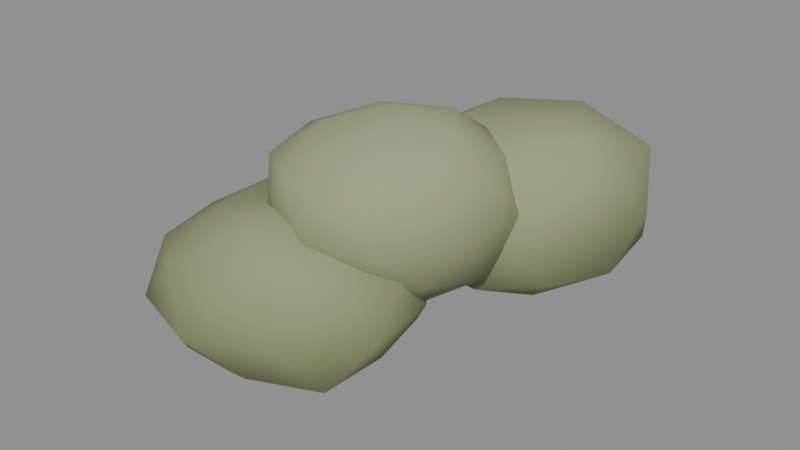 # Source: bush_native.blend  (saved by Blender 5.1.30; exported with 4.5.12 LTS)
import bpy
from mathutils import Matrix  # noqa: F401  (used for matrix-valued properties, if any)

bpy.ops.wm.read_factory_settings(use_empty=True)
scene = bpy.context.scene
scene.name = 'Scene'

# ---- materials (node trees are filled in below, after node groups)
mat_m_bush_native = bpy.data.materials.new('M_bush_native')

# ---- material node trees
mat_m_bush_native.use_nodes = True; mat_m_bush_native.node_tree.nodes.clear()
_N = mat_m_bush_native.node_tree.nodes; _L = mat_m_bush_native.node_tree.links
n0 = _N.new('ShaderNodeBsdfPrincipled'); n0.name = 'Principled BSDF'; n0.location = (-200, 100)
n0.inputs[2].default_value = 0.88
n0.inputs[13].default_value = 0.15
n1 = _N.new('ShaderNodeOutputMaterial'); n1.name = 'Material Output'; n1.location = (200, 100)
n2 = _N.new('ShaderNodeVertexColor'); n2.name = 'Color Attribute'; n2.location = (0, 0)
n2.layer_name = 'Col'
_L.new(n0.outputs[0], n1.inputs[0])
_L.new(n2.outputs[0], n0.inputs[0])
n1.is_active_output = True

# ---- meshes
me_icosphere = bpy.data.meshes.new('Icosphere')
me_icosphere.from_pydata([(0.1004, -0.1166, 0.3981), (0.4364, -0.3716, 0.5479), (-0.01786, -0.4967, 0.5599), (-0.314, -0.1166, 0.5482), (-0.03195, 0.3089, 0.5431), (0.4228, 0.1281, 0.554), (0.2231, -0.5113, 0.8458), (-0.2543, -0.3858, 0.8609), (-0.2384, 0.1405, 0.8537), (0.2305, 0.3019, 0.8546), (0.5386, -0.1166, 0.8608), (0.1004, -0.1166, 1.042), (0.02622, -0.355, 0.4154), (0.3117, -0.277, 0.3901), (0.2153, -0.4862, 0.5316), (0.518, -0.1166, 0.5109), (0.2753, 0.01615, 0.4437), (-0.1336, -0.1166, 0.4226), (-0.2186, -0.3587, 0.5214), (0.02654, 0.1208, 0.4167), (-0.1915, 0.1049, 0.5366), (0.2256, 0.2861, 0.5165), (0.5289, -0.262, 0.7001), (0.556, 0.03806, 0.7001), (0.1004, -0.608, 0.7001), (0.3763, -0.5133, 0.7001), (-0.3666, -0.2751, 0.7001), (-0.163, -0.4953, 0.7001), (-0.1609, 0.259, 0.7001), (-0.3901, 0.04988, 0.7001), (0.4132, 0.3332, 0.7001), (0.1004, 0.3587, 0.7001), (0.4277, -0.365, 0.8835), (-0.03011, -0.5361, 0.8915), (-0.3064, -0.1166, 0.8845), (-0.0278, 0.2955, 0.8881), (0.408, 0.1169, 0.8725), (0.1724, -0.3482, 0.9768), (0.3623, -0.1166, 1.011), (-0.0948, -0.2647, 0.9864), (-0.08717, 0.02575, 0.9752), (0.175, 0.1232, 0.9865), (0.2853, 0.3995, 0.2049), (0.6343, 0.1192, 0.4136), (0.1568, -0.03782, 0.4192), (-0.1664, 0.3995, 0.4064), (0.1523, 0.8522, 0.4139), (0.6805, 0.7169, 0.3933), (0.419, -0.05553, 0.7219), (-0.03666, 0.1408, 0.7095), (-0.07811, 0.6914, 0.7278), (0.4209, 0.8609, 0.724), (0.7189, 0.3995, 0.7222), (0.2853, 0.3995, 0.8848), (0.2068, 0.132, 0.2739), (0.4928, 0.2328, 0.2714), (0.4125, -0.0332, 0.3861), (0.7191, 0.3995, 0.3762), (0.5199, 0.5879, 0.2328), (0.04451, 0.3995, 0.2895), (-0.06615, 0.1171, 0.3759), (0.2065, 0.6678, 0.2729), (-0.09008, 0.7011, 0.3629), (0.4095, 0.8221, 0.3903), (0.6897, 0.2542, 0.5675), (0.7604, 0.5702, 0.5675), (0.2853, -0.09201, 0.5675), (0.5761, -0.04302, 0.5675), (-0.185, 0.2305, 0.5675), (-0.01523, -0.05796, 0.5675), (-0.001403, 0.8359, 0.5675), (-0.186, 0.5688, 0.5675), (0.5838, 0.8537, 0.5675), (0.2853, 0.9259, 0.5675), (0.6634, 0.09575, 0.7736), (0.1598, -0.02758, 0.7466), (-0.1407, 0.3995, 0.7554), (0.1628, 0.8165, 0.7424), (0.6749, 0.7124, 0.7798), (0.3665, 0.1234, 0.8706), (0.5657, 0.3995, 0.8911), (0.07329, 0.2291, 0.8701), (0.07257, 0.5704, 0.8711), (0.3725, 0.6962, 0.8932), (-0.1215, -0.4151, 0.0), (0.2848, -0.6998, 0.2373), (-0.2601, -0.8264, 0.2553), (-0.5756, -0.4151, 0.2534), (-0.2624, 0.003075, 0.2528), (0.2448, -0.1585, 0.2539), (0.0271, -0.8562, 0.5675), (-0.5075, -0.6856, 0.5662), (-0.5003, -0.1497, 0.5632), (0.03801, 0.05839, 0.5794), (0.3904, -0.4151, 0.5779), (-0.1215, -0.4151, 0.7308), (-0.2105, -0.6793, 0.09283), (0.09393, -0.5661, 0.1165), (0.009829, -0.805, 0.2295), (0.2914, -0.4151, 0.2345), (0.1175, -0.2477, 0.08487), (-0.4227, -0.4151, 0.07859), (-0.4769, -0.6641, 0.2236), (-0.2024, -0.175, 0.1214), (-0.5164, -0.1384, 0.2033), (0.02596, 0.02261, 0.2078), (0.4064, -0.5806, 0.406), (0.3665, -0.2622, 0.406), (-0.1215, -0.954, 0.406), (0.1697, -0.8017, 0.406), (-0.6133, -0.5692, 0.406), (-0.4458, -0.8456, 0.406), (-0.4076, -0.03539, 0.406), (-0.6746, -0.2418, 0.406), (0.2044, 0.01754, 0.406), (-0.1215, 0.09063, 0.406), (0.266, -0.6867, 0.6048), (-0.2715, -0.8604, 0.6075), (-0.5492, -0.4151, 0.5835), (-0.2528, -0.02528, 0.5824), (0.1959, -0.1927, 0.5689), (-0.02272, -0.7084, 0.7535), (0.1623, -0.4151, 0.7145), (-0.3334, -0.5636, 0.6906), (-0.3464, -0.2575, 0.7081), (-0.04303, -0.1821, 0.682)], [], [(0, 13, 12), (1, 13, 15), (0, 12, 17), (0, 17, 19), (0, 19, 16), (1, 15, 22), (2, 14, 24), (3, 18, 26), (4, 20, 28), (5, 21, 30), (1, 22, 25), (2, 24, 27), (3, 26, 29), (4, 28, 31), (5, 30, 23), (6, 32, 37), (7, 33, 39), (8, 34, 40), (9, 35, 41), (10, 36, 38), (38, 41, 11), (38, 36, 41), (36, 9, 41), (41, 40, 11), (41, 35, 40), (35, 8, 40), (40, 39, 11), (40, 34, 39), (34, 7, 39), (39, 37, 11), (39, 33, 37), (33, 6, 37), (37, 38, 11), (37, 32, 38), (32, 10, 38), (23, 36, 10), (23, 30, 36), (30, 9, 36), (31, 35, 9), (31, 28, 35), (28, 8, 35), (29, 34, 8), (29, 26, 34), (26, 7, 34), (27, 33, 7), (27, 24, 33), (24, 6, 33), (25, 32, 6), (25, 22, 32), (22, 10, 32), (30, 31, 9), (30, 21, 31), (21, 4, 31), (28, 29, 8), (28, 20, 29), (20, 3, 29), (26, 27, 7), (26, 18, 27), (18, 2, 27), (24, 25, 6), (24, 14, 25), (14, 1, 25), (22, 23, 10), (22, 15, 23), (15, 5, 23), (16, 21, 5), (16, 19, 21), (19, 4, 21), (19, 20, 4), (19, 17, 20), (17, 3, 20), (17, 18, 3), (17, 12, 18), (12, 2, 18), (15, 16, 5), (15, 13, 16), (13, 0, 16), (12, 14, 2), (12, 13, 14), (13, 1, 14), (42, 55, 54), (43, 55, 57), (42, 54, 59), (42, 59, 61), (42, 61, 58), (43, 57, 64), (44, 56, 66), (45, 60, 68), (46, 62, 70), (47, 63, 72), (43, 64, 67), (44, 66, 69), (45, 68, 71), (46, 70, 73), (47, 72, 65), (48, 74, 79), (49, 75, 81), (50, 76, 82), (51, 77, 83), (52, 78, 80), (80, 83, 53), (80, 78, 83), (78, 51, 83), (83, 82, 53), (83, 77, 82), (77, 50, 82), (82, 81, 53), (82, 76, 81), (76, 49, 81), (81, 79, 53), (81, 75, 79), (75, 48, 79), (79, 80, 53), (79, 74, 80), (74, 52, 80), (65, 78, 52), (65, 72, 78), (72, 51, 78), (73, 77, 51), (73, 70, 77), (70, 50, 77), (71, 76, 50), (71, 68, 76), (68, 49, 76), (69, 75, 49), (69, 66, 75), (66, 48, 75), (67, 74, 48), (67, 64, 74), (64, 52, 74), (72, 73, 51), (72, 63, 73), (63, 46, 73), (70, 71, 50), (70, 62, 71), (62, 45, 71), (68, 69, 49), (68, 60, 69), (60, 44, 69), (66, 67, 48), (66, 56, 67), (56, 43, 67), (64, 65, 52), (64, 57, 65), (57, 47, 65), (58, 63, 47), (58, 61, 63), (61, 46, 63), (61, 62, 46), (61, 59, 62), (59, 45, 62), (59, 60, 45), (59, 54, 60), (54, 44, 60), (57, 58, 47), (57, 55, 58), (55, 42, 58), (54, 56, 44), (54, 55, 56), (55, 43, 56), (84, 97, 96), (85, 97, 99), (84, 96, 101), (84, 101, 103), (84, 103, 100), (85, 99, 106), (86, 98, 108), (87, 102, 110), (88, 104, 112), (89, 105, 114), (85, 106, 109), (86, 108, 111), (87, 110, 113), (88, 112, 115), (89, 114, 107), (90, 116, 121), (91, 117, 123), (92, 118, 124), (93, 119, 125), (94, 120, 122), (122, 125, 95), (122, 120, 125), (120, 93, 125), (125, 124, 95), (125, 119, 124), (119, 92, 124), (124, 123, 95), (124, 118, 123), (118, 91, 123), (123, 121, 95), (123, 117, 121), (117, 90, 121), (121, 122, 95), (121, 116, 122), (116, 94, 122), (107, 120, 94), (107, 114, 120), (114, 93, 120), (115, 119, 93), (115, 112, 119), (112, 92, 119), (113, 118, 92), (113, 110, 118), (110, 91, 118), (111, 117, 91), (111, 108, 117), (108, 90, 117), (109, 116, 90), (109, 106, 116), (106, 94, 116), (114, 115, 93), (114, 105, 115), (105, 88, 115), (112, 113, 92), (112, 104, 113), (104, 87, 113), (110, 111, 91), (110, 102, 111), (102, 86, 111), (108, 109, 90), (108, 98, 109), (98, 85, 109), (106, 107, 94), (106, 99, 107), (99, 89, 107), (100, 105, 89), (100, 103, 105), (103, 88, 105), (103, 104, 88), (103, 101, 104), (101, 87, 104), (101, 102, 87), (101, 96, 102), (96, 86, 102), (99, 100, 89), (99, 97, 100), (97, 84, 100), (96, 98, 86), (96, 97, 98), (97, 85, 98)])
me_icosphere.polygons.foreach_set('use_smooth', [True] * 240)
_uv = me_icosphere.uv_layers.new(name='UVMap')
_uv.uv.foreach_set('vector', [0.1818, 0.0, 0.2273, 0.07873, 0.1364, 0.07873, 0.2727, 0.1575, 0.3182, 0.07873, 0.3636, 0.1575, 0.9091, 0.0, 0.9545, 0.07873, 0.8636, 0.07873, 0.7273, 0.0, 0.7727, 0.07873, 0.6818, 0.07873, 0.5455, 0.0, 0.5909, 0.07873, 0.5, 0.07873, 0.2727, 0.1575, 0.3636, 0.1575, 0.3182, 0.2362, 0.09091, 0.1575, 0.1818, 0.1575, 0.1364, 0.2362, 0.8182, 0.1575, 0.9091, 0.1575, 0.8636, 0.2362, 0.6364, 0.1575, 0.7273, 0.1575, 0.6818, 0.2362, 0.4545, 0.1575, 0.5455, 0.1575, 0.5, 0.2362, 0.2727, 0.1575, 0.3182, 0.2362, 0.2273, 0.2362, 0.09091, 0.1575, 0.1364, 0.2362, 0.04546, 0.2362, 0.8182, 0.1575, 0.8636, 0.2362, 0.7727, 0.2362, 0.6364, 0.1575, 0.6818, 0.2362, 0.5909, 0.2362, 0.4545, 0.1575, 0.5, 0.2362, 0.4091, 0.2362, 0.1818, 0.3149, 0.2727, 0.3149, 0.2273, 0.3937, 0.0, 0.3149, 0.09091, 0.3149, 0.04546, 0.3937, 0.7273, 0.3149, 0.8182, 0.3149, 0.7727, 0.3937, 0.5455, 0.3149, 0.6364, 0.3149, 0.5909, 0.3937, 0.3636, 0.3149, 0.4545, 0.3149, 0.4091, 0.3937, 0.4091, 0.3937, 0.5, 0.3937, 0.4545, 0.4724, 0.4091, 0.3937, 0.4545, 0.3149, 0.5, 0.3937, 0.4545, 0.3149, 0.5455, 0.3149, 0.5, 0.3937, 0.5909, 0.3937, 0.6818, 0.3937, 0.6364, 0.4724, 0.5909, 0.3937, 0.6364, 0.3149, 0.6818, 0.3937, 0.6364, 0.3149, 0.7273, 0.3149, 0.6818, 0.3937, 0.7727, 0.3937, 0.8636, 0.3937, 0.8182, 0.4724, 0.7727, 0.3937, 0.8182, 0.3149, 0.8636, 0.3937, 0.8182, 0.3149, 0.9091, 0.3149, 0.8636, 0.3937, 0.04546, 0.3937, 0.1364, 0.3937, 0.09091, 0.4724, 0.04546, 0.3937, 0.09091, 0.3149, 0.1364, 0.3937, 0.09091, 0.3149, 0.1818, 0.3149, 0.1364, 0.3937, 0.2273, 0.3937, 0.3182, 0.3937, 0.2727, 0.4724, 0.2273, 0.3937, 0.2727, 0.3149, 0.3182, 0.3937, 0.2727, 0.3149, 0.3636, 0.3149, 0.3182, 0.3937, 0.4091, 0.2362, 0.4545, 0.3149, 0.3636, 0.3149, 0.4091, 0.2362, 0.5, 0.2362, 0.4545, 0.3149, 0.5, 0.2362, 0.5455, 0.3149, 0.4545, 0.3149, 0.5909, 0.2362, 0.6364, 0.3149, 0.5455, 0.3149, 0.5909, 0.2362, 0.6818, 0.2362, 0.6364, 0.3149, 0.6818, 0.2362, 0.7273, 0.3149, 0.6364, 0.3149, 0.7727, 0.2362, 0.8182, 0.3149, 0.7273, 0.3149, 0.7727, 0.2362, 0.8636, 0.2362, 0.8182, 0.3149, 0.8636, 0.2362, 0.9091, 0.3149, 0.8182, 0.3149, 0.04546, 0.2362, 0.09091, 0.3149, 0.0, 0.3149, 0.04546, 0.2362, 0.1364, 0.2362, 0.09091, 0.3149, 0.1364, 0.2362, 0.1818, 0.3149, 0.09091, 0.3149, 0.2273, 0.2362, 0.2727, 0.3149, 0.1818, 0.3149, 0.2273, 0.2362, 0.3182, 0.2362, 0.2727, 0.3149, 0.3182, 0.2362, 0.3636, 0.3149, 0.2727, 0.3149, 0.5, 0.2362, 0.5909, 0.2362, 0.5455, 0.3149, 0.5, 0.2362, 0.5455, 0.1575, 0.5909, 0.2362, 0.5455, 0.1575, 0.6364, 0.1575, 0.5909, 0.2362, 0.6818, 0.2362, 0.7727, 0.2362, 0.7273, 0.3149, 0.6818, 0.2362, 0.7273, 0.1575, 0.7727, 0.2362, 0.7273, 0.1575, 0.8182, 0.1575, 0.7727, 0.2362, 0.8636, 0.2362, 0.9545, 0.2362, 0.9091, 0.3149, 0.8636, 0.2362, 0.9091, 0.1575, 0.9545, 0.2362, 0.9091, 0.1575, 1.0, 0.1575, 0.9545, 0.2362, 0.1364, 0.2362, 0.2273, 0.2362, 0.1818, 0.3149, 0.1364, 0.2362, 0.1818, 0.1575, 0.2273, 0.2362, 0.1818, 0.1575, 0.2727, 0.1575, 0.2273, 0.2362, 0.3182, 0.2362, 0.4091, 0.2362, 0.3636, 0.3149, 0.3182, 0.2362, 0.3636, 0.1575, 0.4091, 0.2362, 0.3636, 0.1575, 0.4545, 0.1575, 0.4091, 0.2362, 0.5, 0.07873, 0.5455, 0.1575, 0.4545, 0.1575, 0.5, 0.07873, 0.5909, 0.07873, 0.5455, 0.1575, 0.5909, 0.07873, 0.6364, 0.1575, 0.5455, 0.1575, 0.6818, 0.07873, 0.7273, 0.1575, 0.6364, 0.1575, 0.6818, 0.07873, 0.7727, 0.07873, 0.7273, 0.1575, 0.7727, 0.07873, 0.8182, 0.1575, 0.7273, 0.1575, 0.8636, 0.07873, 0.9091, 0.1575, 0.8182, 0.1575, 0.8636, 0.07873, 0.9545, 0.07873, 0.9091, 0.1575, 0.9545, 0.07873, 1.0, 0.1575, 0.9091, 0.1575, 0.3636, 0.1575, 0.4091, 0.07873, 0.4545, 0.1575, 0.3636, 0.1575, 0.3182, 0.07873, 0.4091, 0.07873, 0.3182, 0.07873, 0.3636, 0.0, 0.4091, 0.07873, 0.1364, 0.07873, 0.1818, 0.1575, 0.09091, 0.1575, 0.1364, 0.07873, 0.2273, 0.07873, 0.1818, 0.1575, 0.2273, 0.07873, 0.2727, 0.1575, 0.1818, 0.1575, 0.1818, 0.0, 0.2273, 0.07873, 0.1364, 0.07873, 0.2727, 0.1575, 0.3182, 0.07873, 0.3636, 0.1575, 0.9091, 0.0, 0.9545, 0.07873, 0.8636, 0.07873, 0.7273, 0.0, 0.7727, 0.07873, 0.6818, 0.07873, 0.5455, 0.0, 0.5909, 0.07873, 0.5, 0.07873, 0.2727, 0.1575, 0.3636, 0.1575, 0.3182, 0.2362, 0.09091, 0.1575, 0.1818, 0.1575, 0.1364, 0.2362, 0.8182, 0.1575, 0.9091, 0.1575, 0.8636, 0.2362, 0.6364, 0.1575, 0.7273, 0.1575, 0.6818, 0.2362, 0.4545, 0.1575, 0.5455, 0.1575, 0.5, 0.2362, 0.2727, 0.1575, 0.3182, 0.2362, 0.2273, 0.2362, 0.09091, 0.1575, 0.1364, 0.2362, 0.04546, 0.2362, 0.8182, 0.1575, 0.8636, 0.2362, 0.7727, 0.2362, 0.6364, 0.1575, 0.6818, 0.2362, 0.5909, 0.2362, 0.4545, 0.1575, 0.5, 0.2362, 0.4091, 0.2362, 0.1818, 0.3149, 0.2727, 0.3149, 0.2273, 0.3937, 0.0, 0.3149, 0.09091, 0.3149, 0.04546, 0.3937, 0.7273, 0.3149, 0.8182, 0.3149, 0.7727, 0.3937, 0.5455, 0.3149, 0.6364, 0.3149, 0.5909, 0.3937, 0.3636, 0.3149, 0.4545, 0.3149, 0.4091, 0.3937, 0.4091, 0.3937, 0.5, 0.3937, 0.4545, 0.4724, 0.4091, 0.3937, 0.4545, 0.3149, 0.5, 0.3937, 0.4545, 0.3149, 0.5455, 0.3149, 0.5, 0.3937, 0.5909, 0.3937, 0.6818, 0.3937, 0.6364, 0.4724, 0.5909, 0.3937, 0.6364, 0.3149, 0.6818, 0.3937, 0.6364, 0.3149, 0.7273, 0.3149, 0.6818, 0.3937, 0.7727, 0.3937, 0.8636, 0.3937, 0.8182, 0.4724, 0.7727, 0.3937, 0.8182, 0.3149, 0.8636, 0.3937, 0.8182, 0.3149, 0.9091, 0.3149, 0.8636, 0.3937, 0.04546, 0.3937, 0.1364, 0.3937, 0.09091, 0.4724, 0.04546, 0.3937, 0.09091, 0.3149, 0.1364, 0.3937, 0.09091, 0.3149, 0.1818, 0.3149, 0.1364, 0.3937, 0.2273, 0.3937, 0.3182, 0.3937, 0.2727, 0.4724, 0.2273, 0.3937, 0.2727, 0.3149, 0.3182, 0.3937, 0.2727, 0.3149, 0.3636, 0.3149, 0.3182, 0.3937, 0.4091, 0.2362, 0.4545, 0.3149, 0.3636, 0.3149, 0.4091, 0.2362, 0.5, 0.2362, 0.4545, 0.3149, 0.5, 0.2362, 0.5455, 0.3149, 0.4545, 0.3149, 0.5909, 0.2362, 0.6364, 0.3149, 0.5455, 0.3149, 0.5909, 0.2362, 0.6818, 0.2362, 0.6364, 0.3149, 0.6818, 0.2362, 0.7273, 0.3149, 0.6364, 0.3149, 0.7727, 0.2362, 0.8182, 0.3149, 0.7273, 0.3149, 0.7727, 0.2362, 0.8636, 0.2362, 0.8182, 0.3149, 0.8636, 0.2362, 0.9091, 0.3149, 0.8182, 0.3149, 0.04546, 0.2362, 0.09091, 0.3149, 0.0, 0.3149, 0.04546, 0.2362, 0.1364, 0.2362, 0.09091, 0.3149, 0.1364, 0.2362, 0.1818, 0.3149, 0.09091, 0.3149, 0.2273, 0.2362, 0.2727, 0.3149, 0.1818, 0.3149, 0.2273, 0.2362, 0.3182, 0.2362, 0.2727, 0.3149, 0.3182, 0.2362, 0.3636, 0.3149, 0.2727, 0.3149, 0.5, 0.2362, 0.5909, 0.2362, 0.5455, 0.3149, 0.5, 0.2362, 0.5455, 0.1575, 0.5909, 0.2362, 0.5455, 0.1575, 0.6364, 0.1575, 0.5909, 0.2362, 0.6818, 0.2362, 0.7727, 0.2362, 0.7273, 0.3149, 0.6818, 0.2362, 0.7273, 0.1575, 0.7727, 0.2362, 0.7273, 0.1575, 0.8182, 0.1575, 0.7727, 0.2362, 0.8636, 0.2362, 0.9545, 0.2362, 0.9091, 0.3149, 0.8636, 0.2362, 0.9091, 0.1575, 0.9545, 0.2362, 0.9091, 0.1575, 1.0, 0.1575, 0.9545, 0.2362, 0.1364, 0.2362, 0.2273, 0.2362, 0.1818, 0.3149, 0.1364, 0.2362, 0.1818, 0.1575, 0.2273, 0.2362, 0.1818, 0.1575, 0.2727, 0.1575, 0.2273, 0.2362, 0.3182, 0.2362, 0.4091, 0.2362, 0.3636, 0.3149, 0.3182, 0.2362, 0.3636, 0.1575, 0.4091, 0.2362, 0.3636, 0.1575, 0.4545, 0.1575, 0.4091, 0.2362, 0.5, 0.07873, 0.5455, 0.1575, 0.4545, 0.1575, 0.5, 0.07873, 0.5909, 0.07873, 0.5455, 0.1575, 0.5909, 0.07873, 0.6364, 0.1575, 0.5455, 0.1575, 0.6818, 0.07873, 0.7273, 0.1575, 0.6364, 0.1575, 0.6818, 0.07873, 0.7727, 0.07873, 0.7273, 0.1575, 0.7727, 0.07873, 0.8182, 0.1575, 0.7273, 0.1575, 0.8636, 0.07873, 0.9091, 0.1575, 0.8182, 0.1575, 0.8636, 0.07873, 0.9545, 0.07873, 0.9091, 0.1575, 0.9545, 0.07873, 1.0, 0.1575, 0.9091, 0.1575, 0.3636, 0.1575, 0.4091, 0.07873, 0.4545, 0.1575, 0.3636, 0.1575, 0.3182, 0.07873, 0.4091, 0.07873, 0.3182, 0.07873, 0.3636, 0.0, 0.4091, 0.07873, 0.1364, 0.07873, 0.1818, 0.1575, 0.09091, 0.1575, 0.1364, 0.07873, 0.2273, 0.07873, 0.1818, 0.1575, 0.2273, 0.07873, 0.2727, 0.1575, 0.1818, 0.1575, 0.1818, 0.0, 0.2273, 0.07873, 0.1364, 0.07873, 0.2727, 0.1575, 0.3182, 0.07873, 0.3636, 0.1575, 0.9091, 0.0, 0.9545, 0.07873, 0.8636, 0.07873, 0.7273, 0.0, 0.7727, 0.07873, 0.6818, 0.07873, 0.5455, 0.0, 0.5909, 0.07873, 0.5, 0.07873, 0.2727, 0.1575, 0.3636, 0.1575, 0.3182, 0.2362, 0.09091, 0.1575, 0.1818, 0.1575, 0.1364, 0.2362, 0.8182, 0.1575, 0.9091, 0.1575, 0.8636, 0.2362, 0.6364, 0.1575, 0.7273, 0.1575, 0.6818, 0.2362, 0.4545, 0.1575, 0.5455, 0.1575, 0.5, 0.2362, 0.2727, 0.1575, 0.3182, 0.2362, 0.2273, 0.2362, 0.09091, 0.1575, 0.1364, 0.2362, 0.04546, 0.2362, 0.8182, 0.1575, 0.8636, 0.2362, 0.7727, 0.2362, 0.6364, 0.1575, 0.6818, 0.2362, 0.5909, 0.2362, 0.4545, 0.1575, 0.5, 0.2362, 0.4091, 0.2362, 0.1818, 0.3149, 0.2727, 0.3149, 0.2273, 0.3937, 0.0, 0.3149, 0.09091, 0.3149, 0.04546, 0.3937, 0.7273, 0.3149, 0.8182, 0.3149, 0.7727, 0.3937, 0.5455, 0.3149, 0.6364, 0.3149, 0.5909, 0.3937, 0.3636, 0.3149, 0.4545, 0.3149, 0.4091, 0.3937, 0.4091, 0.3937, 0.5, 0.3937, 0.4545, 0.4724, 0.4091, 0.3937, 0.4545, 0.3149, 0.5, 0.3937, 0.4545, 0.3149, 0.5455, 0.3149, 0.5, 0.3937, 0.5909, 0.3937, 0.6818, 0.3937, 0.6364, 0.4724, 0.5909, 0.3937, 0.6364, 0.3149, 0.6818, 0.3937, 0.6364, 0.3149, 0.7273, 0.3149, 0.6818, 0.3937, 0.7727, 0.3937, 0.8636, 0.3937, 0.8182, 0.4724, 0.7727, 0.3937, 0.8182, 0.3149, 0.8636, 0.3937, 0.8182, 0.3149, 0.9091, 0.3149, 0.8636, 0.3937, 0.04546, 0.3937, 0.1364, 0.3937, 0.09091, 0.4724, 0.04546, 0.3937, 0.09091, 0.3149, 0.1364, 0.3937, 0.09091, 0.3149, 0.1818, 0.3149, 0.1364, 0.3937, 0.2273, 0.3937, 0.3182, 0.3937, 0.2727, 0.4724, 0.2273, 0.3937, 0.2727, 0.3149, 0.3182, 0.3937, 0.2727, 0.3149, 0.3636, 0.3149, 0.3182, 0.3937, 0.4091, 0.2362, 0.4545, 0.3149, 0.3636, 0.3149, 0.4091, 0.2362, 0.5, 0.2362, 0.4545, 0.3149, 0.5, 0.2362, 0.5455, 0.3149, 0.4545, 0.3149, 0.5909, 0.2362, 0.6364, 0.3149, 0.5455, 0.3149, 0.5909, 0.2362, 0.6818, 0.2362, 0.6364, 0.3149, 0.6818, 0.2362, 0.7273, 0.3149, 0.6364, 0.3149, 0.7727, 0.2362, 0.8182, 0.3149, 0.7273, 0.3149, 0.7727, 0.2362, 0.8636, 0.2362, 0.8182, 0.3149, 0.8636, 0.2362, 0.9091, 0.3149, 0.8182, 0.3149, 0.04546, 0.2362, 0.09091, 0.3149, 0.0, 0.3149, 0.04546, 0.2362, 0.1364, 0.2362, 0.09091, 0.3149, 0.1364, 0.2362, 0.1818, 0.3149, 0.09091, 0.3149, 0.2273, 0.2362, 0.2727, 0.3149, 0.1818, 0.3149, 0.2273, 0.2362, 0.3182, 0.2362, 0.2727, 0.3149, 0.3182, 0.2362, 0.3636, 0.3149, 0.2727, 0.3149, 0.5, 0.2362, 0.5909, 0.2362, 0.5455, 0.3149, 0.5, 0.2362, 0.5455, 0.1575, 0.5909, 0.2362, 0.5455, 0.1575, 0.6364, 0.1575, 0.5909, 0.2362, 0.6818, 0.2362, 0.7727, 0.2362, 0.7273, 0.3149, 0.6818, 0.2362, 0.7273, 0.1575, 0.7727, 0.2362, 0.7273, 0.1575, 0.8182, 0.1575, 0.7727, 0.2362, 0.8636, 0.2362, 0.9545, 0.2362, 0.9091, 0.3149, 0.8636, 0.2362, 0.9091, 0.1575, 0.9545, 0.2362, 0.9091, 0.1575, 1.0, 0.1575, 0.9545, 0.2362, 0.1364, 0.2362, 0.2273, 0.2362, 0.1818, 0.3149, 0.1364, 0.2362, 0.1818, 0.1575, 0.2273, 0.2362, 0.1818, 0.1575, 0.2727, 0.1575, 0.2273, 0.2362, 0.3182, 0.2362, 0.4091, 0.2362, 0.3636, 0.3149, 0.3182, 0.2362, 0.3636, 0.1575, 0.4091, 0.2362, 0.3636, 0.1575, 0.4545, 0.1575, 0.4091, 0.2362, 0.5, 0.07873, 0.5455, 0.1575, 0.4545, 0.1575, 0.5, 0.07873, 0.5909, 0.07873, 0.5455, 0.1575, 0.5909, 0.07873, 0.6364, 0.1575, 0.5455, 0.1575, 0.6818, 0.07873, 0.7273, 0.1575, 0.6364, 0.1575, 0.6818, 0.07873, 0.7727, 0.07873, 0.7273, 0.1575, 0.7727, 0.07873, 0.8182, 0.1575, 0.7273, 0.1575, 0.8636, 0.07873, 0.9091, 0.1575, 0.8182, 0.1575, 0.8636, 0.07873, 0.9545, 0.07873, 0.9091, 0.1575, 0.9545, 0.07873, 1.0, 0.1575, 0.9091, 0.1575, 0.3636, 0.1575, 0.4091, 0.07873, 0.4545, 0.1575, 0.3636, 0.1575, 0.3182, 0.07873, 0.4091, 0.07873, 0.3182, 0.07873, 0.3636, 0.0, 0.4091, 0.07873, 0.1364, 0.07873, 0.1818, 0.1575, 0.09091, 0.1575, 0.1364, 0.07873, 0.2273, 0.07873, 0.1818, 0.1575, 0.2273, 0.07873, 0.2727, 0.1575, 0.1818, 0.1575])
_ca = me_icosphere.color_attributes.new('Col', 'FLOAT_COLOR', 'POINT')
_ca.data.foreach_set('color', [0.2122, 0.2415, 0.1266, 1.0, 0.258, 0.2888, 0.155, 1.0, 0.2618, 0.2906, 0.1562, 1.0, 0.2505, 0.2827, 0.1517, 1.0, 0.2471, 0.2813, 0.1508, 1.0, 0.255, 0.2888, 0.1551, 1.0, 0.3196, 0.3537, 0.1985, 1.0, 0.3153, 0.3545, 0.1994, 1.0, 0.3061, 0.3468, 0.1949, 1.0, 0.3168, 0.3546, 0.1993, 1.0, 0.3182, 0.3533, 0.1988, 1.0, 0.3495, 0.3899, 0.2252, 1.0, 0.2321, 0.2604, 0.1369, 1.0, 0.2216, 0.2516, 0.1317, 1.0, 0.2642, 0.294, 0.1574, 1.0, 0.2451, 0.2775, 0.1481, 1.0, 0.219, 0.2503, 0.1322, 1.0, 0.2212, 0.2503, 0.1317, 1.0, 0.2432, 0.2722, 0.1455, 1.0, 0.2164, 0.2472, 0.13, 1.0, 0.2519, 0.2859, 0.1532, 1.0, 0.2374, 0.2706, 0.1445, 1.0, 0.2797, 0.3115, 0.1711, 1.0, 0.2882, 0.3222, 0.177, 1.0, 0.2982, 0.3292, 0.1808, 1.0, 0.2914, 0.3226, 0.1772, 1.0, 0.28, 0.316, 0.1735, 1.0, 0.2806, 0.3123, 0.1716, 1.0, 0.2804, 0.3181, 0.1747, 1.0, 0.2771, 0.3139, 0.1724, 1.0, 0.2908, 0.3266, 0.1794, 1.0, 0.2786, 0.3153, 0.1732, 1.0, 0.317, 0.3511, 0.1982, 1.0, 0.3224, 0.3583, 0.2025, 1.0, 0.3094, 0.3507, 0.198, 1.0, 0.3196, 0.3605, 0.2036, 1.0, 0.331, 0.3681, 0.2075, 1.0, 0.3329, 0.3697, 0.2115, 1.0, 0.353, 0.3914, 0.2251, 1.0, 0.3314, 0.372, 0.2132, 1.0, 0.3386, 0.3816, 0.2183, 1.0, 0.3471, 0.387, 0.2217, 1.0, 0.1892, 0.2198, 0.1117, 1.0, 0.2319, 0.2644, 0.1389, 1.0, 0.2128, 0.2429, 0.1278, 1.0, 0.2293, 0.2613, 0.1371, 1.0, 0.2271, 0.2607, 0.137, 1.0, 0.2154, 0.2474, 0.1296, 1.0, 0.287, 0.3209, 0.1768, 1.0, 0.2857, 0.3231, 0.1777, 1.0, 0.2745, 0.3128, 0.1725, 1.0, 0.2901, 0.3295, 0.1817, 1.0, 0.3009, 0.3351, 0.1847, 1.0, 0.3178, 0.3553, 0.2006, 1.0, 0.1877, 0.2173, 0.1117, 1.0, 0.1998, 0.2318, 0.1191, 1.0, 0.2144, 0.2462, 0.1288, 1.0, 0.221, 0.2516, 0.1314, 1.0, 0.1911, 0.2218, 0.1132, 1.0, 0.2032, 0.2332, 0.1201, 1.0, 0.2124, 0.2425, 0.1267, 1.0, 0.202, 0.2325, 0.1195, 1.0, 0.2245, 0.2559, 0.1334, 1.0, 0.2194, 0.2534, 0.1327, 1.0, 0.2644, 0.2969, 0.1598, 1.0, 0.2594, 0.2918, 0.1571, 1.0, 0.2477, 0.2798, 0.1506, 1.0, 0.2574, 0.2902, 0.1562, 1.0, 0.2586, 0.2937, 0.1581, 1.0, 0.247, 0.2795, 0.1504, 1.0, 0.257, 0.2939, 0.1582, 1.0, 0.2521, 0.2873, 0.1547, 1.0, 0.2507, 0.2868, 0.1544, 1.0, 0.2602, 0.2989, 0.1609, 1.0, 0.3051, 0.3397, 0.1887, 1.0, 0.2885, 0.3237, 0.179, 1.0, 0.2837, 0.322, 0.1783, 1.0, 0.2888, 0.3289, 0.1818, 1.0, 0.3097, 0.3466, 0.1926, 1.0, 0.3298, 0.3671, 0.2068, 1.0, 0.3328, 0.3695, 0.2088, 1.0, 0.3224, 0.3622, 0.2041, 1.0, 0.3017, 0.3408, 0.192, 1.0, 0.3176, 0.3559, 0.2012, 1.0, 0.1561, 0.1769, 0.08691, 1.0, 0.2121, 0.239, 0.1221, 1.0, 0.2101, 0.2363, 0.1211, 1.0, 0.2043, 0.2293, 0.1174, 1.0, 0.1942, 0.2197, 0.1125, 1.0, 0.1872, 0.2154, 0.1104, 1.0, 0.2753, 0.3024, 0.1628, 1.0, 0.2558, 0.289, 0.1555, 1.0, 0.2585, 0.2918, 0.157, 1.0, 0.2525, 0.2862, 0.1543, 1.0, 0.2653, 0.2959, 0.1595, 1.0, 0.2839, 0.3166, 0.1747, 1.0, 0.1791, 0.2027, 0.1011, 1.0, 0.1834, 0.208, 0.1042, 1.0, 0.2102, 0.2357, 0.1203, 1.0, 0.198, 0.2256, 0.1152, 1.0, 0.1635, 0.1877, 0.09351, 1.0, 0.1727, 0.1934, 0.09626, 1.0, 0.2041, 0.2305, 0.1175, 1.0, 0.1688, 0.1906, 0.09555, 1.0, 0.1904, 0.213, 0.1082, 1.0, 0.1787, 0.2056, 0.1045, 1.0, 0.2428, 0.2718, 0.1426, 1.0, 0.2243, 0.2548, 0.1337, 1.0, 0.2424, 0.2685, 0.1409, 1.0, 0.2543, 0.2816, 0.1478, 1.0, 0.234, 0.2653, 0.1392, 1.0, 0.2315, 0.2614, 0.1372, 1.0, 0.2298, 0.259, 0.1359, 1.0, 0.2336, 0.2634, 0.1382, 1.0, 0.2093, 0.2396, 0.1258, 1.0, 0.221, 0.2516, 0.1321, 1.0, 0.287, 0.3166, 0.1714, 1.0, 0.2638, 0.2925, 0.1584, 1.0, 0.2673, 0.3024, 0.1632, 1.0, 0.2573, 0.2912, 0.1571, 1.0, 0.2489, 0.2801, 0.1508, 1.0, 0.3016, 0.3327, 0.1842, 1.0, 0.2882, 0.3199, 0.1761, 1.0, 0.279, 0.3122, 0.1712, 1.0, 0.2804, 0.3164, 0.174, 1.0, 0.2675, 0.3007, 0.1647, 1.0])
me_icosphere.materials.append(mat_m_bush_native)
me_icosphere.update()

# ---- objects
ob_bush_native = bpy.data.objects.new('bush_native', me_icosphere)

# ---- transforms, parenting, visibility, modifiers, constraints
ob_bush_native.location = (0.0, 0.0, 0.0)

# ---- collection membership
scene.collection.objects.link(ob_bush_native)

# ---- scene / render settings (as saved in the file)
scene.frame_start = 1; scene.frame_end = 250; scene.frame_set(1)
scene.render.engine = 'BLENDER_EEVEE_NEXT'
scene.render.bake_bias = 0.0
scene.render.bake_samples = 0
scene.cycles.sampling_pattern = 'TABULATED_SOBOL'
scene.eevee.use_volume_custom_range = False
bpy.context.view_layer.update()

# ---- added for rendering (the .blend has no active camera and no usable light): camera, sun + grey world if the file has none
cam_auto = bpy.data.cameras.new('AutoCamera')
cam_auto.lens = 50.0
cam_auto.sensor_width = 36.0
cam_auto.clip_end = 1000.0
ob_auto_camera = bpy.data.objects.new('AutoCamera', cam_auto)
scene.collection.objects.link(ob_auto_camera)
ob_auto_camera.location = (2.43395, -2.88331, 2.43372)
ob_auto_camera.rotation_euler = (1.09748, -7.21219e-08, 0.694738)
scene.camera = ob_auto_camera
light_auto_sun = bpy.data.lights.new('AutoSun', 'SUN')
light_auto_sun.energy = 3.0
light_auto_sun.angle = 0.0523599
ob_auto_sun = bpy.data.objects.new('AutoSun', light_auto_sun)
scene.collection.objects.link(ob_auto_sun)
ob_auto_sun.rotation_euler = (0.872665, 0.174533, 0.523599)
if scene.world is None:
    world_auto = bpy.data.worlds.new('AutoWorld')
    world_auto.color = (0.3, 0.3, 0.3)
    scene.world = world_auto
bpy.context.view_layer.update()
